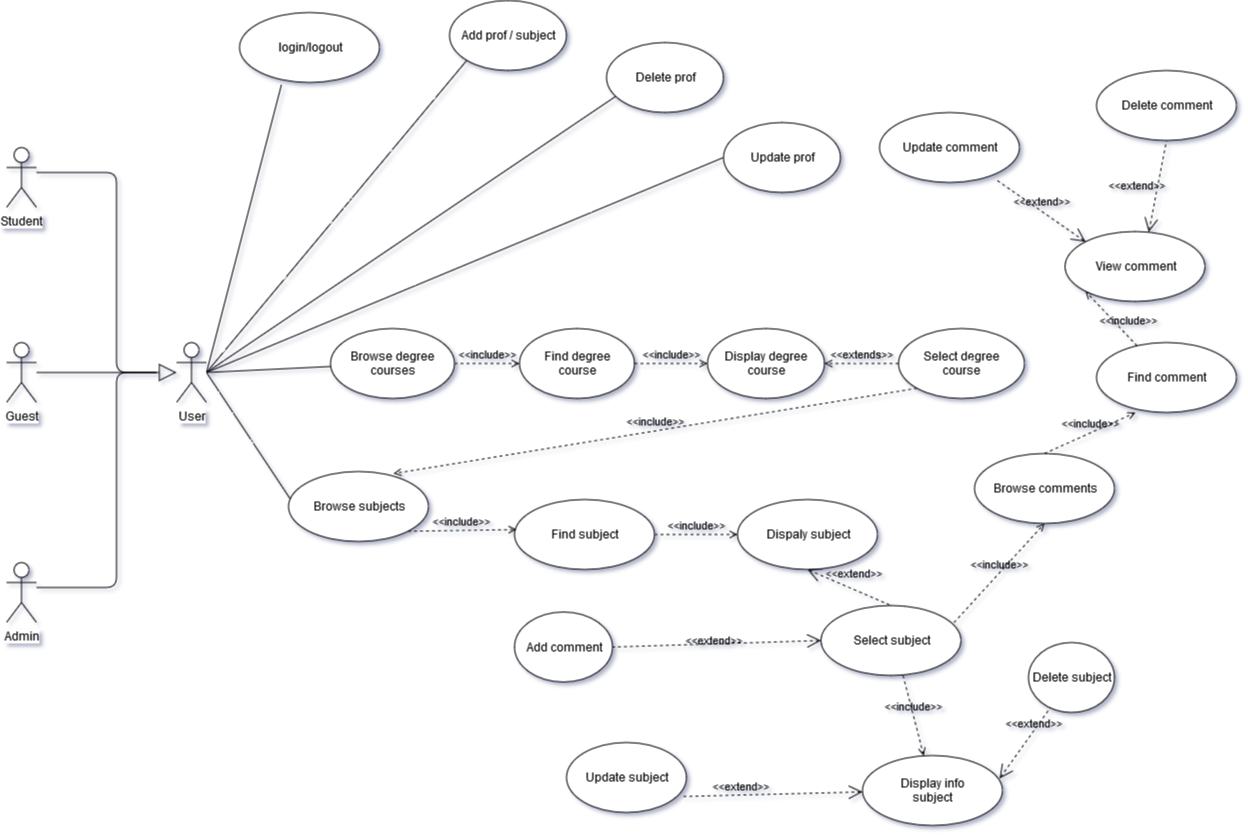

The diagram above was exported from draw.io. Its source (the exported page's mxGraphModel, read from the mxfile embedded in the PNG):
<mxGraphModel dx="1422" dy="1932" grid="1" gridSize="10" guides="1" tooltips="1" connect="1" arrows="1" fold="1" page="1" pageScale="1" pageWidth="827" pageHeight="1169" math="0" shadow="1">
  <root>
    <mxCell id="0" />
    <mxCell id="1" parent="0" />
    <mxCell id="Jap-0qNKB30PcGew2HAJ-1" value="Student" style="shape=umlActor;verticalLabelPosition=bottom;labelBackgroundColor=#ffffff;verticalAlign=top;html=1;" parent="1" vertex="1">
      <mxGeometry x="110" y="85" width="30" height="60" as="geometry" />
    </mxCell>
    <mxCell id="Jap-0qNKB30PcGew2HAJ-4" value="login/logout" style="ellipse;whiteSpace=wrap;html=1;" parent="1" vertex="1">
      <mxGeometry x="343" y="-50" width="140" height="70" as="geometry" />
    </mxCell>
    <mxCell id="Jap-0qNKB30PcGew2HAJ-6" value="Browse subjects" style="ellipse;whiteSpace=wrap;html=1;" parent="1" vertex="1">
      <mxGeometry x="392" y="409" width="140" height="70" as="geometry" />
    </mxCell>
    <mxCell id="Jap-0qNKB30PcGew2HAJ-11" value="Find subject" style="ellipse;whiteSpace=wrap;html=1;" parent="1" vertex="1">
      <mxGeometry x="618" y="437" width="140" height="70" as="geometry" />
    </mxCell>
    <mxCell id="Jap-0qNKB30PcGew2HAJ-12" value="Dispaly subject" style="ellipse;whiteSpace=wrap;html=1;" parent="1" vertex="1">
      <mxGeometry x="841" y="437" width="140" height="70" as="geometry" />
    </mxCell>
    <mxCell id="Jap-0qNKB30PcGew2HAJ-13" value="Browse comments" style="ellipse;whiteSpace=wrap;html=1;" parent="1" vertex="1">
      <mxGeometry x="1078" y="391" width="140" height="70" as="geometry" />
    </mxCell>
    <mxCell id="q2_rA9iXGuZgTIFpMhwq-2" value="Guest" style="shape=umlActor;verticalLabelPosition=bottom;labelBackgroundColor=#ffffff;verticalAlign=top;html=1;" parent="1" vertex="1">
      <mxGeometry x="110" y="280" width="30" height="60" as="geometry" />
    </mxCell>
    <mxCell id="q2_rA9iXGuZgTIFpMhwq-3" value="Admin" style="shape=umlActor;verticalLabelPosition=bottom;labelBackgroundColor=#ffffff;verticalAlign=top;html=1;" parent="1" vertex="1">
      <mxGeometry x="110" y="500" width="30" height="60" as="geometry" />
    </mxCell>
    <mxCell id="q2_rA9iXGuZgTIFpMhwq-4" value="User" style="shape=umlActor;verticalLabelPosition=bottom;labelBackgroundColor=#ffffff;verticalAlign=top;html=1;" parent="1" vertex="1">
      <mxGeometry x="280" y="280" width="30" height="60" as="geometry" />
    </mxCell>
    <mxCell id="q2_rA9iXGuZgTIFpMhwq-6" value="" style="endArrow=none;html=1;entryX=0.3;entryY=1.029;entryDx=0;entryDy=0;entryPerimeter=0;" parent="1" target="Jap-0qNKB30PcGew2HAJ-4" edge="1">
      <mxGeometry width="50" height="50" relative="1" as="geometry">
        <mxPoint x="310" y="310" as="sourcePoint" />
        <mxPoint x="360" y="260" as="targetPoint" />
      </mxGeometry>
    </mxCell>
    <mxCell id="q2_rA9iXGuZgTIFpMhwq-8" value="" style="endArrow=none;html=1;entryX=0.015;entryY=0.4;entryDx=0;entryDy=0;entryPerimeter=0;" parent="1" target="Jap-0qNKB30PcGew2HAJ-6" edge="1">
      <mxGeometry width="50" height="50" relative="1" as="geometry">
        <mxPoint x="310" y="310" as="sourcePoint" />
        <mxPoint x="400" y="301.5" as="targetPoint" />
      </mxGeometry>
    </mxCell>
    <mxCell id="q2_rA9iXGuZgTIFpMhwq-11" value="Find comment" style="ellipse;whiteSpace=wrap;html=1;" parent="1" vertex="1">
      <mxGeometry x="1200" y="280" width="140" height="70" as="geometry" />
    </mxCell>
    <mxCell id="q2_rA9iXGuZgTIFpMhwq-14" value="&amp;lt;&amp;lt;include&amp;gt;&amp;gt;" style="edgeStyle=none;html=1;endArrow=open;verticalAlign=bottom;dashed=1;labelBackgroundColor=none;exitX=1;exitY=1;exitDx=0;exitDy=0;entryX=0.014;entryY=0.429;entryDx=0;entryDy=0;entryPerimeter=0;" parent="1" source="Jap-0qNKB30PcGew2HAJ-6" target="Jap-0qNKB30PcGew2HAJ-11" edge="1">
      <mxGeometry width="160" relative="1" as="geometry">
        <mxPoint x="604" y="463" as="sourcePoint" />
        <mxPoint x="670" y="463" as="targetPoint" />
      </mxGeometry>
    </mxCell>
    <mxCell id="q2_rA9iXGuZgTIFpMhwq-16" value="&amp;lt;&amp;lt;include&amp;gt;&amp;gt;" style="edgeStyle=none;html=1;endArrow=open;verticalAlign=bottom;dashed=1;labelBackgroundColor=none;entryX=0;entryY=0.5;entryDx=0;entryDy=0;" parent="1" source="Jap-0qNKB30PcGew2HAJ-11" target="Jap-0qNKB30PcGew2HAJ-12" edge="1">
      <mxGeometry width="160" relative="1" as="geometry">
        <mxPoint x="804" y="463" as="sourcePoint" />
        <mxPoint x="870" y="463" as="targetPoint" />
      </mxGeometry>
    </mxCell>
    <mxCell id="q2_rA9iXGuZgTIFpMhwq-18" value="&amp;lt;&amp;lt;include&amp;gt;&amp;gt;" style="edgeStyle=none;html=1;endArrow=open;verticalAlign=bottom;dashed=1;labelBackgroundColor=none;exitX=0.95;exitY=0.243;exitDx=0;exitDy=0;exitPerimeter=0;entryX=0.5;entryY=1;entryDx=0;entryDy=0;" parent="1" source="Tk0I9atYYslECKuK-bv4-1" target="Jap-0qNKB30PcGew2HAJ-13" edge="1">
      <mxGeometry width="160" relative="1" as="geometry">
        <mxPoint x="1010" y="428" as="sourcePoint" />
        <mxPoint x="1100" y="428" as="targetPoint" />
      </mxGeometry>
    </mxCell>
    <mxCell id="q2_rA9iXGuZgTIFpMhwq-20" value="&amp;lt;&amp;lt;include&amp;gt;&amp;gt;" style="edgeStyle=none;html=1;endArrow=open;verticalAlign=bottom;dashed=1;labelBackgroundColor=none;exitX=0.5;exitY=0;exitDx=0;exitDy=0;entryX=0.279;entryY=1;entryDx=0;entryDy=0;entryPerimeter=0;" parent="1" source="Jap-0qNKB30PcGew2HAJ-13" target="q2_rA9iXGuZgTIFpMhwq-11" edge="1">
      <mxGeometry width="160" relative="1" as="geometry">
        <mxPoint x="1250.9599999999996" y="414.00999999999976" as="sourcePoint" />
        <mxPoint x="1318" y="402" as="targetPoint" />
      </mxGeometry>
    </mxCell>
    <mxCell id="q2_rA9iXGuZgTIFpMhwq-21" value="&amp;lt;&amp;lt;include&amp;gt;&amp;gt;" style="edgeStyle=none;html=1;endArrow=open;verticalAlign=bottom;dashed=1;labelBackgroundColor=none;entryX=0;entryY=1;entryDx=0;entryDy=0;" parent="1" source="q2_rA9iXGuZgTIFpMhwq-11" target="wNnVbzpyvRld95x3Adrl-22" edge="1">
      <mxGeometry x="-0.5481" y="-5" width="160" relative="1" as="geometry">
        <mxPoint x="1413" y="242" as="sourcePoint" />
        <mxPoint x="1573" y="242" as="targetPoint" />
        <mxPoint as="offset" />
      </mxGeometry>
    </mxCell>
    <mxCell id="q2_rA9iXGuZgTIFpMhwq-26" value="" style="endArrow=block;html=1;endFill=0;endSize=15;" parent="1" edge="1">
      <mxGeometry width="50" height="50" relative="1" as="geometry">
        <mxPoint x="140" y="110" as="sourcePoint" />
        <mxPoint x="280" y="310" as="targetPoint" />
        <Array as="points">
          <mxPoint x="220" y="110" />
          <mxPoint x="220" y="310" />
        </Array>
      </mxGeometry>
    </mxCell>
    <mxCell id="q2_rA9iXGuZgTIFpMhwq-27" value="" style="endArrow=none;html=1;" parent="1" edge="1">
      <mxGeometry width="50" height="50" relative="1" as="geometry">
        <mxPoint x="140" y="310" as="sourcePoint" />
        <mxPoint x="260" y="310" as="targetPoint" />
      </mxGeometry>
    </mxCell>
    <mxCell id="q2_rA9iXGuZgTIFpMhwq-28" value="" style="endArrow=none;html=1;" parent="1" edge="1">
      <mxGeometry width="50" height="50" relative="1" as="geometry">
        <mxPoint x="140" y="525" as="sourcePoint" />
        <mxPoint x="260" y="310" as="targetPoint" />
        <Array as="points">
          <mxPoint x="220" y="525" />
          <mxPoint x="220" y="310" />
        </Array>
      </mxGeometry>
    </mxCell>
    <mxCell id="wyiaDg1H7Ha2toNYMBbS-1" value="&lt;div&gt;Browse degree &lt;br&gt;&lt;/div&gt;&lt;div&gt;courses&lt;/div&gt;" style="ellipse;whiteSpace=wrap;html=1;" parent="1" vertex="1">
      <mxGeometry x="434" y="266" width="124" height="70" as="geometry" />
    </mxCell>
    <mxCell id="wyiaDg1H7Ha2toNYMBbS-2" value="&amp;lt;&amp;lt;include&amp;gt;&amp;gt;" style="edgeStyle=none;html=1;endArrow=open;verticalAlign=bottom;dashed=1;labelBackgroundColor=none;exitX=1;exitY=0.5;exitDx=0;exitDy=0;entryX=0;entryY=0.5;entryDx=0;entryDy=0;" parent="1" source="wyiaDg1H7Ha2toNYMBbS-1" target="wyiaDg1H7Ha2toNYMBbS-3" edge="1">
      <mxGeometry width="160" relative="1" as="geometry">
        <mxPoint x="668" y="300" as="sourcePoint" />
        <mxPoint x="678" y="299.9999999999999" as="targetPoint" />
      </mxGeometry>
    </mxCell>
    <mxCell id="wyiaDg1H7Ha2toNYMBbS-3" value="&lt;div&gt;Find degree&lt;/div&gt;&lt;div&gt; course&lt;/div&gt;" style="ellipse;whiteSpace=wrap;html=1;" parent="1" vertex="1">
      <mxGeometry x="623" y="266" width="115" height="70" as="geometry" />
    </mxCell>
    <mxCell id="wyiaDg1H7Ha2toNYMBbS-5" value="" style="endArrow=none;html=1;" parent="1" target="wyiaDg1H7Ha2toNYMBbS-1" edge="1">
      <mxGeometry width="50" height="50" relative="1" as="geometry">
        <mxPoint x="310" y="310" as="sourcePoint" />
        <mxPoint x="440" y="390" as="targetPoint" />
      </mxGeometry>
    </mxCell>
    <mxCell id="wyiaDg1H7Ha2toNYMBbS-9" value="&amp;lt;&amp;lt;include&amp;gt;&amp;gt;" style="edgeStyle=none;html=1;endArrow=open;verticalAlign=bottom;dashed=1;labelBackgroundColor=none;exitX=0;exitY=1;exitDx=0;exitDy=0;entryX=0.75;entryY=0.029;entryDx=0;entryDy=0;entryPerimeter=0;" parent="1" source="wNnVbzpyvRld95x3Adrl-3" target="Jap-0qNKB30PcGew2HAJ-6" edge="1">
      <mxGeometry width="160" relative="1" as="geometry">
        <mxPoint x="590" y="570" as="sourcePoint" />
        <mxPoint x="540" y="540" as="targetPoint" />
      </mxGeometry>
    </mxCell>
    <mxCell id="wyiaDg1H7Ha2toNYMBbS-11" value="&amp;lt;&amp;lt;extend&amp;gt;&amp;gt;" style="edgeStyle=none;html=1;startArrow=open;endArrow=none;startSize=12;verticalAlign=bottom;dashed=1;labelBackgroundColor=none;entryX=1;entryY=0.5;entryDx=0;entryDy=0;exitX=0;exitY=0.5;exitDx=0;exitDy=0;" parent="1" source="Tk0I9atYYslECKuK-bv4-1" target="wNnVbzpyvRld95x3Adrl-13" edge="1">
      <mxGeometry x="0.0333" y="6" width="160" relative="1" as="geometry">
        <mxPoint x="1320" y="273" as="sourcePoint" />
        <mxPoint x="1032.5455114200763" y="250.9632849322653" as="targetPoint" />
        <mxPoint as="offset" />
      </mxGeometry>
    </mxCell>
    <mxCell id="wNnVbzpyvRld95x3Adrl-1" value="&lt;div&gt;Display degree &lt;br&gt;&lt;/div&gt;&lt;div&gt;course&lt;/div&gt;" style="ellipse;whiteSpace=wrap;html=1;" parent="1" vertex="1">
      <mxGeometry x="811" y="266" width="117" height="70" as="geometry" />
    </mxCell>
    <mxCell id="wNnVbzpyvRld95x3Adrl-2" value="&amp;lt;&amp;lt;include&amp;gt;&amp;gt;" style="edgeStyle=none;html=1;endArrow=open;verticalAlign=bottom;dashed=1;labelBackgroundColor=none;entryX=0;entryY=0.5;entryDx=0;entryDy=0;exitX=1;exitY=0.5;exitDx=0;exitDy=0;" parent="1" source="wyiaDg1H7Ha2toNYMBbS-3" target="wNnVbzpyvRld95x3Adrl-1" edge="1">
      <mxGeometry width="160" relative="1" as="geometry">
        <mxPoint x="718" y="366" as="sourcePoint" />
        <mxPoint x="768" y="356" as="targetPoint" />
      </mxGeometry>
    </mxCell>
    <mxCell id="wNnVbzpyvRld95x3Adrl-3" value="&lt;div&gt;Select degree &lt;br&gt;&lt;/div&gt;&lt;div&gt;course&lt;/div&gt;" style="ellipse;whiteSpace=wrap;html=1;" parent="1" vertex="1">
      <mxGeometry x="1002" y="266" width="126" height="70" as="geometry" />
    </mxCell>
    <mxCell id="wNnVbzpyvRld95x3Adrl-4" value="&amp;lt;&amp;lt;extends&amp;gt;&amp;gt;" style="edgeStyle=none;html=1;endArrow=open;verticalAlign=bottom;dashed=1;labelBackgroundColor=none;exitX=0;exitY=0.5;exitDx=0;exitDy=0;entryX=1;entryY=0.5;entryDx=0;entryDy=0;" parent="1" source="wNnVbzpyvRld95x3Adrl-3" target="wNnVbzpyvRld95x3Adrl-1" edge="1">
      <mxGeometry width="160" relative="1" as="geometry">
        <mxPoint x="706" y="311" as="sourcePoint" />
        <mxPoint x="888" y="336" as="targetPoint" />
      </mxGeometry>
    </mxCell>
    <mxCell id="wNnVbzpyvRld95x3Adrl-13" value="Add comment" style="ellipse;whiteSpace=wrap;html=1;" parent="1" vertex="1">
      <mxGeometry x="618" y="549.5" width="98" height="70" as="geometry" />
    </mxCell>
    <mxCell id="wNnVbzpyvRld95x3Adrl-22" value="View comment" style="ellipse;whiteSpace=wrap;html=1;" parent="1" vertex="1">
      <mxGeometry x="1168.5" y="169" width="140" height="70" as="geometry" />
    </mxCell>
    <mxCell id="wNnVbzpyvRld95x3Adrl-23" value="Update comment" style="ellipse;whiteSpace=wrap;html=1;" parent="1" vertex="1">
      <mxGeometry x="983" y="50" width="140" height="70" as="geometry" />
    </mxCell>
    <mxCell id="wNnVbzpyvRld95x3Adrl-24" value="&amp;lt;&amp;lt;extend&amp;gt;&amp;gt;" style="edgeStyle=none;html=1;startArrow=open;endArrow=none;startSize=12;verticalAlign=bottom;dashed=1;labelBackgroundColor=none;exitX=0;exitY=0;exitDx=0;exitDy=0;entryX=0.835;entryY=0.963;entryDx=0;entryDy=0;entryPerimeter=0;" parent="1" source="wNnVbzpyvRld95x3Adrl-22" target="wNnVbzpyvRld95x3Adrl-23" edge="1">
      <mxGeometry width="160" relative="1" as="geometry">
        <mxPoint x="1391.56" y="121.98000000000002" as="sourcePoint" />
        <mxPoint x="1429.1700633741684" y="-119.10160542610174" as="targetPoint" />
      </mxGeometry>
    </mxCell>
    <mxCell id="Tk0I9atYYslECKuK-bv4-1" value="Select subject" style="ellipse;whiteSpace=wrap;html=1;" parent="1" vertex="1">
      <mxGeometry x="924.5" y="543" width="140" height="70" as="geometry" />
    </mxCell>
    <mxCell id="Tk0I9atYYslECKuK-bv4-2" value="&amp;lt;&amp;lt;extend&amp;gt;&amp;gt;" style="edgeStyle=none;html=1;startArrow=open;endArrow=none;startSize=12;verticalAlign=bottom;dashed=1;labelBackgroundColor=none;exitX=0.5;exitY=1;exitDx=0;exitDy=0;entryX=0.5;entryY=0;entryDx=0;entryDy=0;" parent="1" source="Jap-0qNKB30PcGew2HAJ-12" target="Tk0I9atYYslECKuK-bv4-1" edge="1">
      <mxGeometry x="0.0333" y="6" width="160" relative="1" as="geometry">
        <mxPoint x="920.5025253169415" y="413.25126265847075" as="sourcePoint" />
        <mxPoint x="1035.533" y="285.9699999999998" as="targetPoint" />
        <mxPoint as="offset" />
      </mxGeometry>
    </mxCell>
    <mxCell id="Tk0I9atYYslECKuK-bv4-5" value="Update subject" style="ellipse;whiteSpace=wrap;html=1;" parent="1" vertex="1">
      <mxGeometry x="670" y="680" width="120" height="70" as="geometry" />
    </mxCell>
    <mxCell id="Tk0I9atYYslECKuK-bv4-6" value="Delete subject" style="ellipse;whiteSpace=wrap;html=1;" parent="1" vertex="1">
      <mxGeometry x="1132" y="580" width="86" height="70" as="geometry" />
    </mxCell>
    <mxCell id="Tk0I9atYYslECKuK-bv4-7" value="&amp;lt;&amp;lt;extend&amp;gt;&amp;gt;" style="edgeStyle=none;html=1;startArrow=open;endArrow=none;startSize=12;verticalAlign=bottom;dashed=1;labelBackgroundColor=none;entryX=0.975;entryY=0.771;entryDx=0;entryDy=0;entryPerimeter=0;" parent="1" source="Tk0I9atYYslECKuK-bv4-9" target="Tk0I9atYYslECKuK-bv4-5" edge="1">
      <mxGeometry x="0.3613" width="160" relative="1" as="geometry">
        <mxPoint x="863" y="719" as="sourcePoint" />
        <mxPoint x="886" y="1089" as="targetPoint" />
        <mxPoint as="offset" />
      </mxGeometry>
    </mxCell>
    <mxCell id="Tk0I9atYYslECKuK-bv4-8" value="&amp;lt;&amp;lt;extend&amp;gt;&amp;gt;" style="edgeStyle=none;html=1;startArrow=open;endArrow=none;startSize=12;verticalAlign=bottom;dashed=1;labelBackgroundColor=none;exitX=0.979;exitY=0.329;exitDx=0;exitDy=0;exitPerimeter=0;" parent="1" source="Tk0I9atYYslECKuK-bv4-9" target="Tk0I9atYYslECKuK-bv4-6" edge="1">
      <mxGeometry x="0.3052" y="-1" width="160" relative="1" as="geometry">
        <mxPoint x="905.1157044468964" y="973.2809965138924" as="sourcePoint" />
        <mxPoint x="957.4371517046807" y="1099.379927762104" as="targetPoint" />
        <mxPoint as="offset" />
      </mxGeometry>
    </mxCell>
    <mxCell id="Tk0I9atYYslECKuK-bv4-9" value="&lt;div&gt;Display info &lt;br&gt;&lt;/div&gt;&lt;div&gt;subject&lt;/div&gt;" style="ellipse;whiteSpace=wrap;html=1;" parent="1" vertex="1">
      <mxGeometry x="966" y="693" width="140" height="70" as="geometry" />
    </mxCell>
    <mxCell id="Tk0I9atYYslECKuK-bv4-10" value="&amp;lt;&amp;lt;include&amp;gt;&amp;gt;" style="edgeStyle=none;html=1;endArrow=open;verticalAlign=bottom;dashed=1;labelBackgroundColor=none;exitX=0.586;exitY=1;exitDx=0;exitDy=0;exitPerimeter=0;" parent="1" source="Tk0I9atYYslECKuK-bv4-1" target="Tk0I9atYYslECKuK-bv4-9" edge="1">
      <mxGeometry width="160" relative="1" as="geometry">
        <mxPoint x="976.4974746830585" y="798.2512626584708" as="sourcePoint" />
        <mxPoint x="1007.5025253169415" y="866.2512626584708" as="targetPoint" />
      </mxGeometry>
    </mxCell>
    <mxCell id="Tk0I9atYYslECKuK-bv4-11" value="Delete comment" style="ellipse;whiteSpace=wrap;html=1;" parent="1" vertex="1">
      <mxGeometry x="1200" y="8" width="140" height="70" as="geometry" />
    </mxCell>
    <mxCell id="Tk0I9atYYslECKuK-bv4-12" value="&amp;lt;&amp;lt;extend&amp;gt;&amp;gt;" style="edgeStyle=none;html=1;startArrow=open;endArrow=none;startSize=12;verticalAlign=bottom;dashed=1;labelBackgroundColor=none;entryX=0.5;entryY=1;entryDx=0;entryDy=0;exitX=0.598;exitY=0.008;exitDx=0;exitDy=0;exitPerimeter=0;" parent="1" source="wNnVbzpyvRld95x3Adrl-22" target="Tk0I9atYYslECKuK-bv4-11" edge="1">
      <mxGeometry x="-0.2537" y="19" width="160" relative="1" as="geometry">
        <mxPoint x="1420.5" y="241" as="sourcePoint" />
        <mxPoint x="1551" y="306" as="targetPoint" />
        <mxPoint as="offset" />
      </mxGeometry>
    </mxCell>
    <mxCell id="lF0WYnzVNvw7xhIxdMcD-2" value="Add prof / subject" style="ellipse;whiteSpace=wrap;html=1;" parent="1" vertex="1">
      <mxGeometry x="553" y="-62" width="117" height="70" as="geometry" />
    </mxCell>
    <mxCell id="lF0WYnzVNvw7xhIxdMcD-3" value="" style="endArrow=none;html=1;entryX=0;entryY=1;entryDx=0;entryDy=0;" parent="1" target="lF0WYnzVNvw7xhIxdMcD-2" edge="1">
      <mxGeometry width="50" height="50" relative="1" as="geometry">
        <mxPoint x="310" y="310" as="sourcePoint" />
        <mxPoint x="446.5799999999999" y="265.6100000000001" as="targetPoint" />
      </mxGeometry>
    </mxCell>
    <mxCell id="_90IyQMDanhhfvS7SBrk-1" value="" style="endArrow=none;html=1;entryX=0;entryY=0.5;entryDx=0;entryDy=0;" parent="1" target="_90IyQMDanhhfvS7SBrk-4" edge="1">
      <mxGeometry width="50" height="50" relative="1" as="geometry">
        <mxPoint x="310" y="310" as="sourcePoint" />
        <mxPoint x="820" y="50" as="targetPoint" />
      </mxGeometry>
    </mxCell>
    <mxCell id="_90IyQMDanhhfvS7SBrk-2" value="" style="endArrow=none;html=1;entryX=0.077;entryY=0.771;entryDx=0;entryDy=0;entryPerimeter=0;" parent="1" target="_90IyQMDanhhfvS7SBrk-3" edge="1">
      <mxGeometry width="50" height="50" relative="1" as="geometry">
        <mxPoint x="310" y="310" as="sourcePoint" />
        <mxPoint x="580" y="110" as="targetPoint" />
      </mxGeometry>
    </mxCell>
    <mxCell id="_90IyQMDanhhfvS7SBrk-3" value="Delete prof" style="ellipse;whiteSpace=wrap;html=1;" parent="1" vertex="1">
      <mxGeometry x="710" y="-20" width="117" height="70" as="geometry" />
    </mxCell>
    <mxCell id="_90IyQMDanhhfvS7SBrk-4" value="Update prof" style="ellipse;whiteSpace=wrap;html=1;" parent="1" vertex="1">
      <mxGeometry x="827" y="60" width="117" height="70" as="geometry" />
    </mxCell>
  </root>
</mxGraphModel>